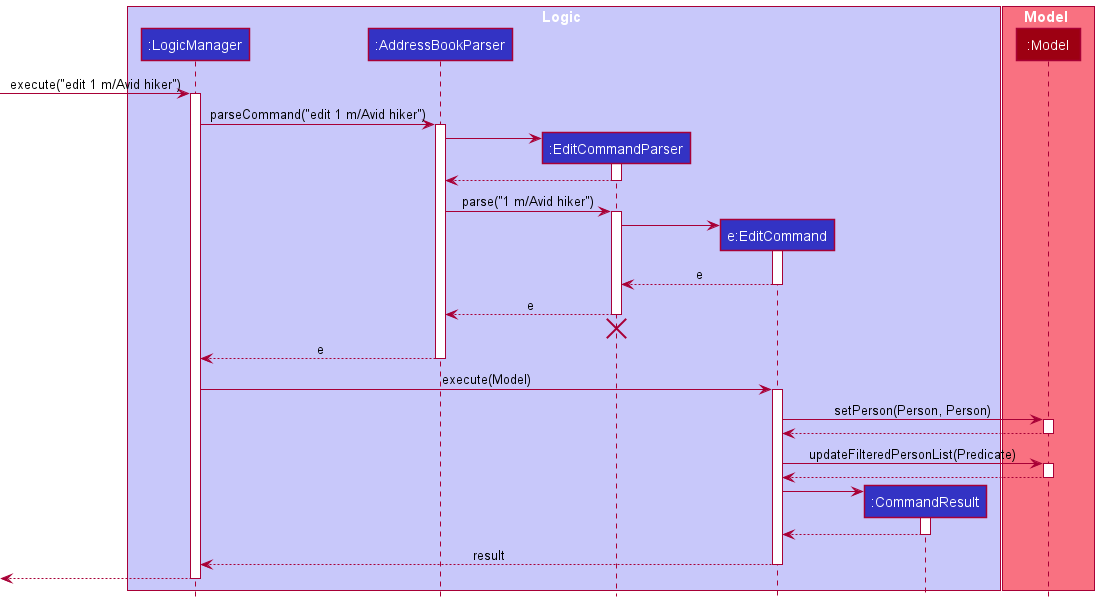

The diagram above was rendered by PlantUML. Its source (embedded in the PNG):
@startuml
!include style.puml

box Logic LOGIC_COLOR_T1
participant ":LogicManager" as LogicManager LOGIC_COLOR
participant ":AddressBookParser" as AddressBookParser LOGIC_COLOR
participant ":EditCommandParser" as EditCommandParser LOGIC_COLOR
participant "e:EditCommand" as EditCommand LOGIC_COLOR
participant ":CommandResult" as CommandResult LOGIC_COLOR
end box

box Model MODEL_COLOR_T1
participant ":Model" as Model MODEL_COLOR
end box

[-> LogicManager : execute("edit 1 m/Avid hiker")
activate LogicManager

LogicManager -> AddressBookParser : parseCommand("edit 1 m/Avid hiker")
activate AddressBookParser

create EditCommandParser
AddressBookParser -> EditCommandParser
activate EditCommandParser

EditCommandParser --> AddressBookParser
deactivate EditCommandParser

AddressBookParser -> EditCommandParser : parse("1 m/Avid hiker")
activate EditCommandParser

create EditCommand
EditCommandParser -> EditCommand
activate EditCommand

EditCommand --> EditCommandParser : e
deactivate EditCommand

EditCommandParser --> AddressBookParser : e
deactivate EditCommandParser
'Hidden arrow to position the destroy marker below the end of the activation bar.
EditCommandParser -[hidden]-> AddressBookParser
destroy EditCommandParser

AddressBookParser --> LogicManager : e
deactivate AddressBookParser

LogicManager -> EditCommand : execute(Model)
activate EditCommand

EditCommand -> Model : setPerson(Person, Person)
activate Model

Model --> EditCommand
deactivate Model

EditCommand -> Model : updateFilteredPersonList(Predicate)
activate Model

Model --> EditCommand
deactivate Model

create CommandResult
EditCommand -> CommandResult
activate CommandResult

CommandResult --> EditCommand
deactivate CommandResult

EditCommand --> LogicManager : result
deactivate EditCommand

[<--LogicManager
deactivate LogicManager
@enduml